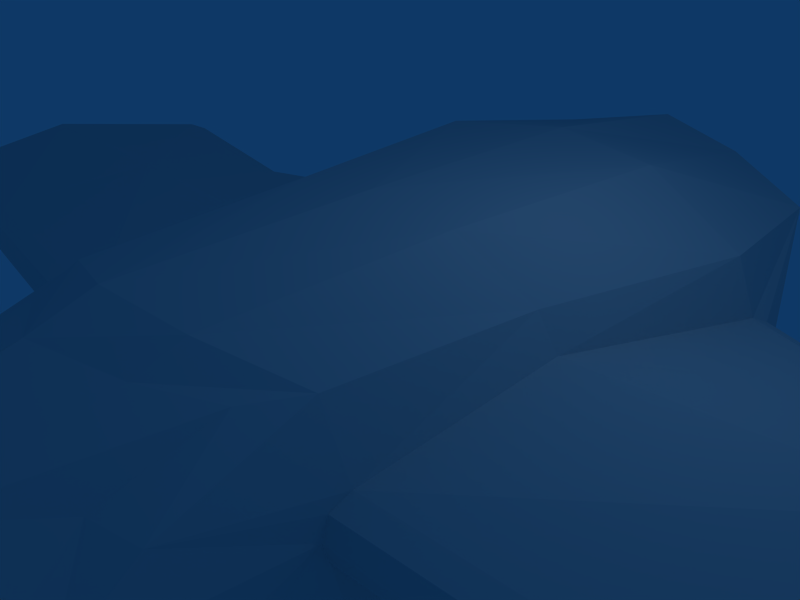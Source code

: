 # Source: ship.blend  (saved by Blender 2.49.2; exported with 4.5.12 LTS)
import bpy
from mathutils import Matrix  # noqa: F401  (used for matrix-valued properties, if any)

bpy.ops.wm.read_factory_settings(use_empty=True)
scene = bpy.context.scene
scene.name = 'Scene'

# ---- collections
col_collection_1 = bpy.data.collections.new('Collection 1'); scene.collection.children.link(col_collection_1)

# ---- world
world_world = bpy.data.worlds.new('World'); scene.world = world_world
world_world.color = (0.05656, 0.2208, 0.4)
world_world.use_sun_shadow = False
world_world.sun_shadow_jitter_overblur = 0.0
world_world.cycles.sampling_method = 'MANUAL'
world_world.cycles.sample_map_resolution = 256

# ---- cameras
cam_camera = bpy.data.cameras.new('Camera')
cam_camera.passepartout_alpha = 0.2
cam_camera.clip_end = 100.0
cam_camera.lens = 35.0
cam_camera.ortho_scale = 7.314
cam_camera.show_passepartout = False
cam_camera.show_safe_areas = True
cam_camera.dof.focus_distance = 0.0
cam_camera.dof.aperture_fstop = 128.0

# ---- lights
light_spot = bpy.data.lights.new('Spot', 'POINT')
light_spot.transmission_factor = 0.0
light_spot.cutoff_distance = 30.0
light_spot.energy = 100.0
light_spot.shadow_buffer_clip_start = 1.001
light_spot.shadow_soft_size = 1.0
light_spot.shadow_maximum_resolution = 0.006
light_spot.use_absolute_resolution = True
light_spot.cycles.use_multiple_importance_sampling = False

# ---- meshes
me_cube_001 = bpy.data.meshes.new('Cube.001')
me_cube_001.from_pydata([(0.8475, 1.42, -0.3029), (0.5959, -1.42, -0.3029), (0.8475, 1.42, 0.3029), (0.6047, -1.18, 0.1549), (-0.0002864, -2.147, -0.3357), (1.788e-07, 1.899, -0.4424), (2.384e-07, 1.899, 0.4424), (0.756, 0.02629, -0.3029), (0.6753, 0.02629, 0.3029), (8.941e-08, 2.384e-07, -0.4424), (-1.49e-07, -2.384e-07, 0.5139), (0.7145, -0.7098, -0.4082), (0.6011, -0.7098, 0.32), (-0.0002864, -0.6783, -0.5477), (-0.0002866, -0.9453, 0.4797), (0.9823, 0.811, -0.2114), (0.9007, 0.811, 0.3029), (1.341e-07, 1.037, -0.3509), (4.47e-08, 1.037, 0.5324), (0.382, -1.996, -0.2732), (0.4237, 1.747, -0.3726), (0.4237, 1.747, 0.3726), (0.558, 1.192e-07, -0.3726), (0.369, -0.00562, 0.4723), (0.4108, -0.6861, -0.5265), (0.3176, -0.8733, 0.4276), (0.9027, 0.8733, -0.2812), (0.4801, 0.9158, 0.4995), (0.6279, -1.42, 0.0), (0.8475, 1.42, 0.0), (0.0001698, -2.197, -0.05635), (2.086e-07, 1.899, 0.0), (0.3543, -2.028, -0.01216), (0.7145, -0.7098, 0.101), (0.756, 0.02629, 0.1813), (0.756, 0.02629, -0.02074), (0.7145, -0.7098, -0.101), (0.7145, -0.8108, 0.0), (0.9823, 0.811, -0.101), (0.9823, 0.811, 0.101), (1.032, 0.8989, 0.0), (0.7137, -0.7943, -0.06709), (0.7096, -0.7836, 0.06926), (1.006, 0.8767, 0.07145), (1.013, 0.8728, -0.06861), (2.442, 0.7305, 0.108), (2.299, 0.6903, 0.04677), (2.304, 0.619, 0.02002), (2.335, 0.7058, 0.1815), (2.367, 0.6433, 0.2105), (3.689, -0.4466, -0.153), (3.566, -0.4207, -0.08285), (3.537, -0.3544, -0.04789), (3.535, -0.4422, -0.2143), (3.474, -0.3788, -0.2383), (2.927, 0.09307, 0.2138), (2.864, 0.0687, 0.02331), (3.629, -0.3666, -0.1431), (2.459, 0.6312, 0.1152), (3.019, 0.08089, 0.1185), (2.459, 0.6312, 0.1152), (3.019, 0.08089, 0.1185), (1.401, 0.609, 0.05399), (1.417, 0.5758, -0.01092), (1.404, 0.5092, -0.04049), (1.431, 0.5855, 0.1265), (1.435, 0.5214, 0.1557), (2.195, -0.6287, -0.07649), (2.203, -0.6021, -0.006797), (2.192, -0.5321, 0.02656), (2.191, -0.6183, -0.1407), (2.161, -0.5443, -0.1697), (1.774, 0.05968, 0.2162), (1.743, 0.0475, 0.02), (-1.778e-05, -2.042, 0.007545), (0.2765, -1.93, 0.02871), (0.5202, -1.441, 0.05102), (-0.005443, -1.64, 0.2705), (0.451, -1.236, 0.1781), (-0.0001228, -1.152, 0.4018), (0.2953, -1.03, 0.3539), (0.5027, -0.8844, 0.3178), (0.2529, -1.54, 0.2181), (0.6435, -1.065, -0.3555), (-0.0002864, -1.275, -0.5333), (0.3034, -1.275, -0.5001), (0.6279, -1.42, -0.1514), (-0.0002865, -2.218, -0.2025), (0.3824, -2.044, -0.1649), (0.6635, -1.203, -0.1965), (0.5984, -0.0135, -0.2733), (0.06405, 1.867, 0.3755), (0.06405, 1.867, 0.0), (0.06405, 1.867, -0.3755), (0.7834, 1.46, 0.2571), (0.7834, 1.46, 0.0), (0.7834, 1.46, -0.2571), (0.4237, 1.738, 0.3163), (0.4237, 1.738, -0.3163), (0.6935, 1.296, -0.2571), (0.3572, 1.529, -0.3163), (0.06902, 1.592, -0.3755), (0.6935, 1.296, 0.2571), (0.3572, 1.529, 0.3163), (0.06902, 1.592, 0.3755), (0.6935, 1.296, -8.95e-08), (0.06902, 1.592, -8.95e-08), (0.3572, 1.529, -8.95e-08)], [(58, 60), (59, 61)], [(11, 24, 22, 7), (24, 13, 9, 22), (14, 25, 23, 10), (25, 12, 8, 23), (20, 0, 15, 26), (26, 17, 5, 20), (7, 22, 26, 15), (22, 9, 17, 26), (18, 27, 21, 6), (27, 16, 2, 21), (10, 23, 27, 18), (23, 8, 16, 27), (33, 34, 8, 12), (35, 36, 11, 7), (38, 35, 7, 15), (34, 39, 16, 8), (3, 28, 37, 42), (3, 42, 33, 12), (0, 44, 38, 15), (0, 29, 40, 44), (2, 43, 40, 29), (2, 16, 39, 43), (54, 57, 50, 53), (52, 51, 50, 57), (47, 46, 45, 58), (49, 58, 45, 48), (57, 54, 56, 59), (52, 57, 59, 55), (40, 62, 63, 44), (62, 45, 46, 63), (44, 63, 64, 38), (63, 46, 47, 64), (43, 65, 62, 40), (65, 48, 45, 62), (39, 66, 65, 43), (66, 49, 48, 65), (37, 67, 68, 42), (67, 50, 51, 68), (42, 68, 69, 33), (68, 51, 52, 69), (41, 70, 67, 37), (70, 53, 50, 67), (36, 71, 70, 41), (71, 54, 53, 70), (34, 72, 66, 39), (72, 55, 49, 66), (38, 64, 73, 35), (64, 47, 56, 73), (35, 73, 71, 36), (73, 56, 54, 71), (33, 69, 72, 34), (69, 52, 55, 72), (30, 32, 75, 74), (32, 28, 76, 75), (28, 3, 78, 76), (25, 14, 79, 80), (12, 25, 80, 81), (3, 12, 81, 78), (77, 74, 75, 82), (82, 75, 76, 78), (82, 78, 81, 80), (77, 82, 80, 79), (19, 85, 83, 1), (85, 24, 11, 83), (4, 84, 85, 19), (84, 13, 24, 85), (11, 36, 41, 83), (32, 88, 86, 28), (88, 19, 1, 86), (30, 87, 88, 32), (87, 4, 19, 88), (1, 83, 89, 86), (28, 86, 89, 37), (37, 89, 83, 41), (31, 6, 91, 92), (5, 31, 92, 93), (2, 29, 95, 94), (29, 0, 96, 95), (6, 21, 97, 91), (21, 2, 94, 97), (20, 5, 93, 98), (0, 20, 98, 96), (96, 98, 100, 99), (98, 93, 101, 100), (97, 94, 102, 103), (91, 97, 103, 104), (95, 96, 99, 105), (94, 95, 105, 102), (93, 92, 106, 101), (92, 91, 104, 106), (100, 107, 105, 99), (107, 103, 102, 105), (101, 106, 107, 100), (106, 104, 103, 107), (47, 58, 59, 56), (49, 55, 59, 58)])
_uv = me_cube_001.uv_layers.new(name='UVTex')
_uv.uv.foreach_set('vector', [0.676, 0.4012, 0.6308, 0.3964, 0.6658, 0.2962, 0.6986, 0.294, 0.6308, 0.3964, 0.5706, 0.3927, 0.5797, 0.2898, 0.6658, 0.2962, 0.0, 0.9804, 0.01633, 0.9207, 0.1798, 0.9201, 0.1772, 0.9897, 0.01633, 0.9207, 0.04877, 0.8648, 0.188, 0.8544, 0.1798, 0.9201, 0.6637, 0.02881, 0.7237, 0.08385, 0.7392, 0.1761, 0.7245, 0.166, 0.7245, 0.166, 0.591, 0.1319, 0.6004, 0.0, 0.6637, 0.02881, 0.6986, 0.294, 0.6658, 0.2962, 0.7245, 0.166, 0.7392, 0.1761, 0.6658, 0.2962, 0.5797, 0.2898, 0.591, 0.1319, 0.7245, 0.166, 0.3705, 1.0, 0.3505, 0.9105, 0.5063, 0.9188, 0.5334, 1.0, 0.3505, 0.9105, 0.3349, 0.8268, 0.4461, 0.8366, 0.5063, 0.9188, 0.1772, 0.9897, 0.1798, 0.9201, 0.3505, 0.9105, 0.3705, 1.0, 0.1798, 0.9201, 0.188, 0.8544, 0.3349, 0.8268, 0.3505, 0.9105, 0.04825, 0.8189, 0.1875, 0.8267, 0.188, 0.8544, 0.04877, 0.8648, 0.7418, 0.3006, 0.7188, 0.4086, 0.676, 0.4012, 0.6986, 0.294, 0.7553, 0.1786, 0.7418, 0.3006, 0.6986, 0.294, 0.7392, 0.1761, 0.1875, 0.8267, 0.3342, 0.7871, 0.3349, 0.8268, 0.188, 0.8544, 0.7618, 0.6818, 0.7244, 0.6612, 0.8177, 0.6505, 0.823, 0.661, 0.7618, 0.6818, 0.823, 0.661, 0.8351, 0.6651, 0.8351, 0.7045, 0.7237, 0.08385, 0.7616, 0.1687, 0.7553, 0.1786, 0.7392, 0.1761, 0.7237, 0.08385, 0.7693, 0.08246, 0.7728, 0.1655, 0.7616, 0.1687, 0.4461, 0.8366, 0.3468, 0.7801, 0.3511, 0.7659, 0.4534, 0.7804, 0.4461, 0.8366, 0.3349, 0.8268, 0.3342, 0.7871, 0.3468, 0.7801, 0.4999, 0.7136, 0.5563, 0.727, 0.5642, 0.7659, 0.5121, 0.7389, 0.499, 0.2301, 0.5157, 0.208, 0.5706, 0.1976, 0.5452, 0.2308, 0.294, 0.4801, 0.2939, 0.4636, 0.3278, 0.4496, 0.3332, 0.472, 0.2442, 0.3575, 0.2673, 0.3713, 0.2528, 0.391, 0.2332, 0.3699, 0.5563, 0.727, 0.4999, 0.7136, 0.4113, 0.587, 0.4476, 0.5795, 0.499, 0.2301, 0.5452, 0.2308, 0.3896, 0.2985, 0.3649, 0.2909, 0.07812, 0.391, 0.1594, 0.4474, 0.1576, 0.4649, 0.06798, 0.4032, 0.1594, 0.4474, 0.3278, 0.4496, 0.2939, 0.4636, 0.1576, 0.4649, 0.06798, 0.4032, 0.1576, 0.4649, 0.1525, 0.4815, 0.06078, 0.4164, 0.1576, 0.4649, 0.2939, 0.4636, 0.294, 0.4801, 0.1525, 0.4815, 0.0001754, 0.3678, 0.1032, 0.3368, 0.09497, 0.3541, 0.004787, 0.383, 0.1032, 0.3368, 0.2332, 0.3699, 0.2528, 0.391, 0.09497, 0.3541, 2.237e-08, 0.3533, 0.1085, 0.3199, 0.1032, 0.3368, 0.0001754, 0.3678, 0.1085, 0.3199, 0.2442, 0.3575, 0.2332, 0.3699, 0.1032, 0.3368, 0.04553, 0.0, 0.2935, 0.09208, 0.2852, 0.1249, 0.03266, 0.0324, 0.2935, 0.09208, 0.5706, 0.1976, 0.5157, 0.208, 0.2852, 0.1249, 0.03266, 0.0324, 0.2852, 0.1249, 0.2725, 0.1556, 0.02672, 0.06639, 0.2852, 0.1249, 0.5157, 0.208, 0.499, 0.2301, 0.2725, 0.1556, 0.003079, 0.7306, 0.2725, 0.7264, 0.2721, 0.7602, 0.0, 0.7659, 0.2725, 0.7264, 0.5121, 0.7389, 0.5642, 0.7659, 0.2721, 0.7602, 0.005361, 0.6966, 0.2645, 0.6928, 0.2725, 0.7264, 0.003079, 0.7306, 0.2645, 0.6928, 0.4999, 0.7136, 0.5121, 0.7389, 0.2725, 0.7264, 0.0, 0.1981, 0.1767, 0.2482, 0.1085, 0.3199, 2.237e-08, 0.3533, 0.1767, 0.2482, 0.3649, 0.2909, 0.2442, 0.3575, 0.1085, 0.3199, 0.06078, 0.4164, 0.1525, 0.4815, 0.1999, 0.5706, 0.01928, 0.5662, 0.1525, 0.4815, 0.294, 0.4801, 0.4113, 0.587, 0.1999, 0.5706, 0.01928, 0.5662, 0.1999, 0.5706, 0.2645, 0.6928, 0.005361, 0.6966, 0.1999, 0.5706, 0.4113, 0.587, 0.4999, 0.7136, 0.2645, 0.6928, 0.02672, 0.06639, 0.2725, 0.1556, 0.1767, 0.2482, 0.0, 0.1981, 0.2725, 0.1556, 0.499, 0.2301, 0.3649, 0.2909, 0.1767, 0.2482, 0.585, 0.7083, 0.6323, 0.6788, 0.6411, 0.6939, 0.6076, 0.722, 0.6323, 0.6788, 0.7244, 0.6612, 0.7181, 0.6786, 0.6411, 0.6939, 0.7244, 0.6612, 0.7618, 0.6818, 0.7476, 0.702, 0.7181, 0.6786, 0.802, 0.7474, 0.7773, 0.7925, 0.7451, 0.7807, 0.7755, 0.7409, 0.8351, 0.7045, 0.802, 0.7474, 0.7755, 0.7409, 0.8049, 0.7138, 0.7618, 0.6818, 0.8351, 0.7045, 0.8049, 0.7138, 0.7476, 0.702, 0.6717, 0.7561, 0.6076, 0.722, 0.6411, 0.6939, 0.6971, 0.7224, 0.6971, 0.7224, 0.6411, 0.6939, 0.7181, 0.6786, 0.7476, 0.702, 0.6971, 0.7224, 0.7476, 0.702, 0.8049, 0.7138, 0.7755, 0.7409, 0.6717, 0.7561, 0.6971, 0.7224, 0.7755, 0.7409, 0.7451, 0.7807, 0.6335, 0.5794, 0.6151, 0.4801, 0.6699, 0.4524, 0.6633, 0.5042, 0.6151, 0.4801, 0.6308, 0.3964, 0.676, 0.4012, 0.6699, 0.4524, 0.5844, 0.608, 0.5706, 0.4816, 0.6151, 0.4801, 0.6335, 0.5794, 0.5706, 0.4816, 0.5706, 0.3927, 0.6308, 0.3964, 0.6151, 0.4801, 0.676, 0.4012, 0.7188, 0.4086, 0.7215, 0.4221, 0.6699, 0.4524, 0.6323, 0.6788, 0.6233, 0.6582, 0.7204, 0.6381, 0.7244, 0.6612, 0.6432, 0.5927, 0.6335, 0.5794, 0.6633, 0.5042, 0.6845, 0.511, 0.585, 0.7083, 0.5706, 0.6919, 0.6233, 0.6582, 0.6323, 0.6788, 0.5945, 0.6267, 0.5844, 0.608, 0.6335, 0.5794, 0.6432, 0.5927, 0.6633, 0.5042, 0.6699, 0.4524, 0.6882, 0.478, 0.6845, 0.511, 0.7244, 0.6612, 0.7204, 0.6381, 0.7535, 0.6267, 0.8177, 0.6505, 0.7308, 0.4269, 0.6882, 0.478, 0.6699, 0.4524, 0.7215, 0.4221, 0.9503, 0.08061, 0.9503, 0.166, 0.9359, 0.1541, 0.9392, 0.08089, 0.9455, 0.0, 0.9503, 0.08061, 0.9392, 0.08089, 0.9324, 0.01056, 0.7728, 0.1323, 0.7761, 0.07727, 0.7873, 0.07777, 0.7878, 0.1262, 0.7761, 0.07727, 0.7778, 0.02304, 0.792, 0.0302, 0.7873, 0.07777, 0.9503, 0.166, 0.8604, 0.1626, 0.8602, 0.1536, 0.9359, 0.1541, 0.8604, 0.1626, 0.7728, 0.1323, 0.7878, 0.1262, 0.8602, 0.1536, 0.8651, 0.0004739, 0.9455, 0.0, 0.9324, 0.01056, 0.8645, 0.008723, 0.7778, 0.02304, 0.8651, 0.0004739, 0.8645, 0.008723, 0.792, 0.0302, 0.792, 0.0302, 0.8645, 0.008723, 0.8624, 0.0383, 0.8181, 0.05269, 0.8645, 0.008723, 0.9324, 0.01056, 0.8964, 0.03904, 0.8624, 0.0383, 0.8602, 0.1536, 0.7878, 0.1262, 0.8161, 0.1054, 0.8593, 0.1229, 0.9359, 0.1541, 0.8602, 0.1536, 0.8593, 0.1229, 0.8926, 0.1235, 0.7873, 0.07777, 0.792, 0.0302, 0.8181, 0.05269, 0.8116, 0.07878, 0.7878, 0.1262, 0.7873, 0.07777, 0.8116, 0.07878, 0.8161, 0.1054, 0.9324, 0.01056, 0.9392, 0.08089, 0.8972, 0.08134, 0.8964, 0.03904, 0.9392, 0.08089, 0.9359, 0.1541, 0.8926, 0.1235, 0.8972, 0.08134, 0.8624, 0.0383, 0.8615, 0.08043, 0.8116, 0.07878, 0.8181, 0.05269, 0.8615, 0.08043, 0.8593, 0.1229, 0.8161, 0.1054, 0.8116, 0.07878, 0.8964, 0.03904, 0.8972, 0.08134, 0.8615, 0.08043, 0.8624, 0.0383, 0.8972, 0.08134, 0.8926, 0.1235, 0.8593, 0.1229, 0.8615, 0.08043, 0.294, 0.4801, 0.3332, 0.472, 0.4476, 0.5795, 0.4113, 0.587, 0.2442, 0.3575, 0.3649, 0.2909, 0.3896, 0.2985, 0.2673, 0.3713])
me_cube_001.use_remesh_preserve_volume = False
me_cube_001.use_remesh_preserve_attributes = False
me_cube_001.use_mirror_vertex_groups = False
me_cube_001.update()

# ---- objects
ob_cube = bpy.data.objects.new('Cube', me_cube_001)
ob_lamp = bpy.data.objects.new('Lamp', light_spot)
ob_camera = bpy.data.objects.new('Camera', cam_camera)

# ---- transforms, parenting, visibility, modifiers, constraints
ob_cube.location = (0.0, 0.0, 0.0)
ob_cube.scale = (4.031, 4.031, 4.031)
ob_cube.lock_rotations_4d = False
ob_cube.empty_display_type = 'ARROWS'
ob_cube.lineart.crease_threshold = 0.0
_m = ob_cube.modifiers.new('Mirror', 'MIRROR')
ob_lamp.location = (4.076, 1.005, 5.904)
ob_lamp.rotation_euler = (0.6503, 0.05522, 1.866)
ob_lamp.lock_rotations_4d = False
ob_lamp.empty_display_type = 'ARROWS'
ob_lamp.color = (0.0, 0.0, 0.0, 0.0)
ob_lamp.lineart.crease_threshold = 0.0
ob_camera.location = (7.481, -6.508, 5.344)
ob_camera.rotation_euler = (1.109, 0.01082, 0.8149)
ob_camera.lock_rotations_4d = False
ob_camera.empty_display_type = 'ARROWS'
ob_camera.color = (0.0, 0.0, 0.0, 0.0)
ob_camera.display_type = 'WIRE'
ob_camera.lineart.crease_threshold = 0.0

# ---- collection membership
col_collection_1.objects.link(ob_cube)
col_collection_1.objects.link(ob_lamp)
col_collection_1.objects.link(ob_camera)

# ---- scene / render settings (as saved in the file)
scene.camera = ob_camera
scene.frame_start = 1; scene.frame_end = 250; scene.frame_set(1)
scene.render.engine = 'BLENDER_EEVEE_NEXT'
scene.render.image_settings.file_format = 'JPEG'
scene.render.image_settings.color_mode = 'RGB'
scene.render.image_settings.compression = 90
scene.render.resolution_x = 800
scene.render.resolution_y = 600
scene.render.pixel_aspect_x = 100.0
scene.render.pixel_aspect_y = 100.0
scene.render.fps = 25
scene.render.dither_intensity = 0.0
scene.render.use_compositing = False
scene.render.use_sequencer = False
scene.render.bake_margin = 2
scene.render.bake_bias = 0.0
scene.render.use_stamp_time = False
scene.render.use_stamp_date = False
scene.render.use_stamp_frame = False
scene.render.use_stamp_camera = False
scene.render.use_stamp_scene = False
scene.render.use_stamp_filename = False
scene.render.use_stamp_render_time = False
scene.render.stamp_font_size = 0
scene.cycles.use_denoising = False
scene.cycles.samples = 10
scene.cycles.sampling_pattern = 'TABULATED_SOBOL'
scene.cycles.light_sampling_threshold = 0.0
scene.cycles.use_adaptive_sampling = False
scene.cycles.use_light_tree = False
scene.cycles.blur_glossy = 0.0
scene.cycles.volume_bounces = 1
scene.cycles.pixel_filter_type = 'GAUSSIAN'
scene.cycles.sample_clamp_indirect = 0.0
scene.view_settings.view_transform = 'Raw'
bpy.context.view_layer.update()
